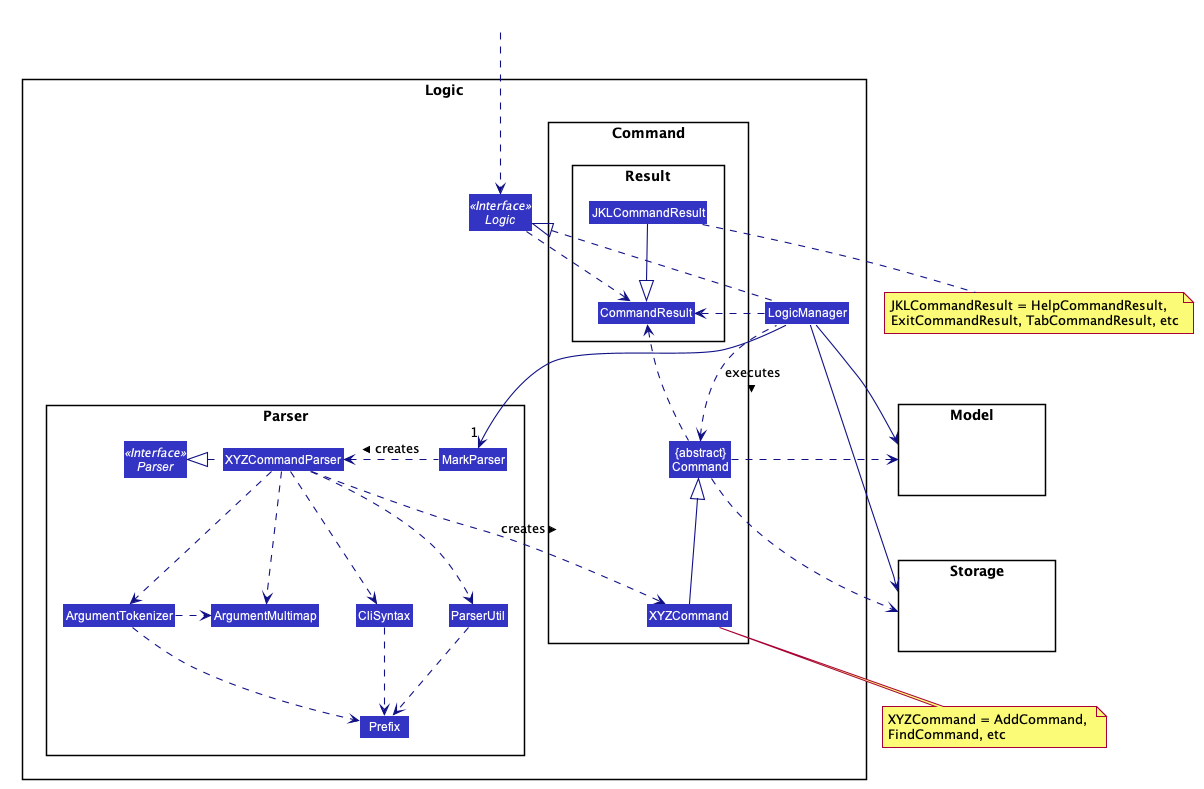

The diagram above was rendered by PlantUML. Its source (embedded in the PNG):
@startuml








skinparam BackgroundColor #FFFFFFF

skinparam Shadowing false

skinparam Class {
    FontColor #FFFFFF
    BorderThickness 1
    BorderColor #FFFFFF
    StereotypeFontColor #FFFFFF
    FontName Arial
}

skinparam Actor {
    BorderColor #000000
    Color #000000
    FontName Arial
}

skinparam Sequence {
    MessageAlign center
    BoxFontSize 15
    BoxPadding 0
    BoxFontColor #FFFFFF
    FontName Arial
}

skinparam Participant {
    FontColor #FFFFFFF
    Padding 20
}

skinparam MinClassWidth 50
skinparam ParticipantPadding 10
skinparam Shadowing false
skinparam DefaultTextAlignment center
skinparam packageStyle Rectangle

hide footbox
hide members
hide circle
skinparam arrowThickness 1.1
skinparam arrowColor #101086
skinparam classBackgroundColor #3333C4

package Logic {

package Parser {
Interface Parser <<Interface>>
Class MarkParser
Class XYZCommandParser
Class CliSyntax
Class ParserUtil
Class ArgumentMultimap
Class ArgumentTokenizer
Class Prefix
}

package Command {
Class XYZCommand
Class "{abstract}\nCommand" as Command

package Result {
Class CommandResult
Class JKLCommandResult
}
}

Interface Logic <<Interface>>
Class LogicManager
}

package Model{
Class HiddenModel #FFFFFF
}

package Storage{
Class HiddenStorage #FFFFFF
}

Class HiddenOutside #FFFFFF
HiddenOutside ..> Logic

LogicManager .up.|> Logic
LogicManager -->"1" MarkParser
MarkParser .left.> XYZCommandParser: creates >

XYZCommandParser ..> XYZCommand : creates >
XYZCommandParser .left.|> Parser
XYZCommandParser ..> ArgumentMultimap
XYZCommandParser ..> ArgumentTokenizer
ArgumentTokenizer .right.> ArgumentMultimap
XYZCommandParser ..> CliSyntax
CliSyntax ..> Prefix
XYZCommandParser ..> ParserUtil
ParserUtil ..> Prefix
ArgumentTokenizer ..> Prefix
XYZCommand -up-|> Command
LogicManager .left.> Command : executes >

LogicManager -up-> Model
LogicManager -> Storage
Command .right.> Model
Command ..> Storage
note bottom of XYZCommand: XYZCommand = AddCommand, \nFindCommand, etc

Logic ..> CommandResult
JKLCommandResult --|> CommandResult
LogicManager ..> CommandResult
Command .up.> CommandResult
CommandResult -[hidden]-> Parser
note bottom of JKLCommandResult: JKLCommandResult = HelpCommandResult, \nExitCommandResult, TabCommandResult, etc
@enduml